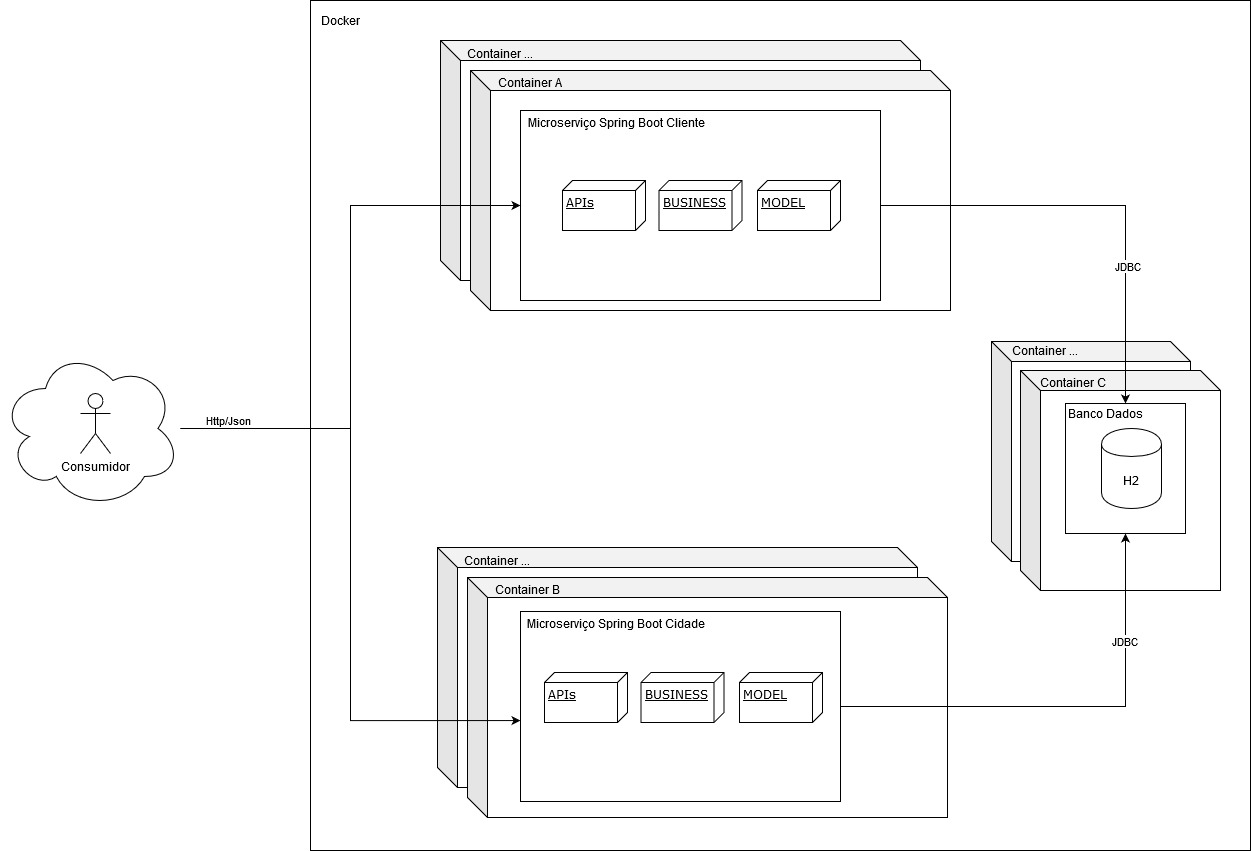

The diagram above was exported from draw.io. Its source (the exported page's mxGraphModel, read from the mxfile embedded in the PNG):
<mxGraphModel dx="3115" dy="673" grid="1" gridSize="10" guides="1" tooltips="1" connect="1" arrows="1" fold="1" page="1" pageScale="1" pageWidth="1100" pageHeight="850" background="#ffffff" math="0" shadow="0">
  <root>
    <mxCell id="0" />
    <mxCell id="1" parent="0" />
    <mxCell id="AmLcEYwQqMD-OikfF01B-88" value="" style="rounded=0;whiteSpace=wrap;html=1;" parent="1" vertex="1">
      <mxGeometry x="-30" width="940" height="850" as="geometry" />
    </mxCell>
    <mxCell id="AmLcEYwQqMD-OikfF01B-81" value="" style="shape=cube;whiteSpace=wrap;html=1;boundedLbl=1;backgroundOutline=1;darkOpacity=0.05;darkOpacity2=0.1;" parent="1" vertex="1">
      <mxGeometry x="97" y="547" width="480" height="240" as="geometry" />
    </mxCell>
    <mxCell id="AmLcEYwQqMD-OikfF01B-82" value="" style="shape=cube;whiteSpace=wrap;html=1;boundedLbl=1;backgroundOutline=1;darkOpacity=0.05;darkOpacity2=0.1;" parent="1" vertex="1">
      <mxGeometry x="127" y="577" width="480" height="240" as="geometry" />
    </mxCell>
    <mxCell id="AmLcEYwQqMD-OikfF01B-83" value="Container B" style="text;html=1;strokeColor=none;fillColor=none;align=center;verticalAlign=middle;whiteSpace=wrap;rounded=0;" parent="1" vertex="1">
      <mxGeometry x="147" y="579" width="80" height="20" as="geometry" />
    </mxCell>
    <mxCell id="AmLcEYwQqMD-OikfF01B-84" value="Container ..." style="text;html=1;strokeColor=none;fillColor=none;align=center;verticalAlign=middle;whiteSpace=wrap;rounded=0;" parent="1" vertex="1">
      <mxGeometry x="117" y="550" width="80" height="20" as="geometry" />
    </mxCell>
    <mxCell id="AmLcEYwQqMD-OikfF01B-75" value="" style="shape=cube;whiteSpace=wrap;html=1;boundedLbl=1;backgroundOutline=1;darkOpacity=0.05;darkOpacity2=0.1;" parent="1" vertex="1">
      <mxGeometry x="651" y="341" width="199" height="220" as="geometry" />
    </mxCell>
    <mxCell id="AmLcEYwQqMD-OikfF01B-77" value="" style="shape=cube;whiteSpace=wrap;html=1;boundedLbl=1;backgroundOutline=1;darkOpacity=0.05;darkOpacity2=0.1;" parent="1" vertex="1">
      <mxGeometry x="680" y="370" width="200" height="220" as="geometry" />
    </mxCell>
    <mxCell id="AmLcEYwQqMD-OikfF01B-64" value="" style="shape=cube;whiteSpace=wrap;html=1;boundedLbl=1;backgroundOutline=1;darkOpacity=0.05;darkOpacity2=0.1;" parent="1" vertex="1">
      <mxGeometry x="100" y="40" width="480" height="240" as="geometry" />
    </mxCell>
    <mxCell id="AmLcEYwQqMD-OikfF01B-63" value="" style="shape=cube;whiteSpace=wrap;html=1;boundedLbl=1;backgroundOutline=1;darkOpacity=0.05;darkOpacity2=0.1;" parent="1" vertex="1">
      <mxGeometry x="130" y="70" width="480" height="240" as="geometry" />
    </mxCell>
    <mxCell id="AmLcEYwQqMD-OikfF01B-19" value="" style="rounded=0;whiteSpace=wrap;html=1;" parent="1" vertex="1">
      <mxGeometry x="725" y="403" width="120" height="130" as="geometry" />
    </mxCell>
    <mxCell id="AmLcEYwQqMD-OikfF01B-16" style="edgeStyle=orthogonalEdgeStyle;rounded=0;orthogonalLoop=1;jettySize=auto;html=1;" parent="1" source="39150e848f15840c-3" edge="1">
      <mxGeometry relative="1" as="geometry">
        <mxPoint x="499.99999999999955" y="205" as="targetPoint" />
      </mxGeometry>
    </mxCell>
    <mxCell id="39150e848f15840c-3" value="APIs" style="verticalAlign=top;align=left;spacingTop=8;spacingLeft=2;spacingRight=12;shape=cube;size=10;direction=south;fontStyle=4;html=1;rounded=0;shadow=0;comic=0;labelBackgroundColor=none;strokeWidth=1;fontFamily=Verdana;fontSize=12" parent="1" vertex="1">
      <mxGeometry x="240" y="150" width="190" height="110" as="geometry" />
    </mxCell>
    <mxCell id="39150e848f15840c-10" value="Cliente" style="shape=component;align=left;spacingLeft=36;rounded=0;shadow=0;comic=0;labelBackgroundColor=none;strokeWidth=1;fontFamily=Verdana;fontSize=12;html=1;" parent="1" vertex="1">
      <mxGeometry x="260" y="200" width="100" height="40" as="geometry" />
    </mxCell>
    <mxCell id="AmLcEYwQqMD-OikfF01B-8" value="Microserviço Cliente" style="text;html=1;strokeColor=none;fillColor=none;align=center;verticalAlign=middle;whiteSpace=wrap;rounded=0;" parent="1" vertex="1">
      <mxGeometry x="200" y="120" width="40" height="20" as="geometry" />
    </mxCell>
    <mxCell id="AmLcEYwQqMD-OikfF01B-18" value="H2" style="shape=cylinder;whiteSpace=wrap;html=1;boundedLbl=1;backgroundOutline=1;" parent="1" vertex="1">
      <mxGeometry x="761" y="428" width="60" height="80" as="geometry" />
    </mxCell>
    <mxCell id="AmLcEYwQqMD-OikfF01B-20" value="Banco Dados" style="text;html=1;strokeColor=none;fillColor=none;align=center;verticalAlign=middle;whiteSpace=wrap;rounded=0;" parent="1" vertex="1">
      <mxGeometry x="725" y="403" width="80" height="20" as="geometry" />
    </mxCell>
    <mxCell id="AmLcEYwQqMD-OikfF01B-21" style="edgeStyle=orthogonalEdgeStyle;rounded=0;orthogonalLoop=1;jettySize=auto;html=1;exitX=0.5;exitY=1;exitDx=0;exitDy=0;" parent="1" source="AmLcEYwQqMD-OikfF01B-20" target="AmLcEYwQqMD-OikfF01B-20" edge="1">
      <mxGeometry relative="1" as="geometry" />
    </mxCell>
    <mxCell id="AmLcEYwQqMD-OikfF01B-80" style="edgeStyle=orthogonalEdgeStyle;rounded=0;orthogonalLoop=1;jettySize=auto;html=1;exitX=1;exitY=0.5;exitDx=0;exitDy=0;entryX=0.75;entryY=0;entryDx=0;entryDy=0;" parent="1" source="AmLcEYwQqMD-OikfF01B-26" target="AmLcEYwQqMD-OikfF01B-20" edge="1">
      <mxGeometry relative="1" as="geometry" />
    </mxCell>
    <mxCell id="AmLcEYwQqMD-OikfF01B-86" value="JDBC" style="edgeLabel;html=1;align=center;verticalAlign=middle;resizable=0;points=[];" parent="AmLcEYwQqMD-OikfF01B-80" vertex="1" connectable="0">
      <mxGeometry x="0.1061" y="-61" relative="1" as="geometry">
        <mxPoint x="62" y="60" as="offset" />
      </mxGeometry>
    </mxCell>
    <mxCell id="AmLcEYwQqMD-OikfF01B-26" value="" style="rounded=0;whiteSpace=wrap;html=1;" parent="1" vertex="1">
      <mxGeometry x="180" y="110" width="360" height="190" as="geometry" />
    </mxCell>
    <mxCell id="AmLcEYwQqMD-OikfF01B-28" value="APIs" style="verticalAlign=top;align=left;spacingTop=8;spacingLeft=2;spacingRight=12;shape=cube;size=10;direction=south;fontStyle=4;html=1;rounded=0;shadow=0;comic=0;labelBackgroundColor=none;strokeWidth=1;fontFamily=Verdana;fontSize=12" parent="1" vertex="1">
      <mxGeometry x="222" y="180" width="83" height="50" as="geometry" />
    </mxCell>
    <mxCell id="AmLcEYwQqMD-OikfF01B-30" value="Microserviço Spring Boot Cliente" style="text;html=1;strokeColor=none;fillColor=none;align=center;verticalAlign=middle;whiteSpace=wrap;rounded=0;" parent="1" vertex="1">
      <mxGeometry x="182" y="112" width="188" height="20" as="geometry" />
    </mxCell>
    <mxCell id="AmLcEYwQqMD-OikfF01B-40" style="edgeStyle=orthogonalEdgeStyle;rounded=0;orthogonalLoop=1;jettySize=auto;html=1;entryX=0;entryY=0.5;entryDx=0;entryDy=0;" parent="1" source="AmLcEYwQqMD-OikfF01B-33" target="AmLcEYwQqMD-OikfF01B-26" edge="1">
      <mxGeometry relative="1" as="geometry" />
    </mxCell>
    <mxCell id="AmLcEYwQqMD-OikfF01B-41" value="Http/Json" style="edgeLabel;html=1;align=center;verticalAlign=middle;resizable=0;points=[];" parent="AmLcEYwQqMD-OikfF01B-40" vertex="1" connectable="0">
      <mxGeometry x="-0.9064" y="2" relative="1" as="geometry">
        <mxPoint x="21" y="-7" as="offset" />
      </mxGeometry>
    </mxCell>
    <mxCell id="aYBsRERE-QtfvEjjOFmW-6" style="edgeStyle=orthogonalEdgeStyle;rounded=0;orthogonalLoop=1;jettySize=auto;html=1;entryX=0;entryY=0.574;entryDx=0;entryDy=0;entryPerimeter=0;" edge="1" parent="1" source="AmLcEYwQqMD-OikfF01B-33" target="AmLcEYwQqMD-OikfF01B-50">
      <mxGeometry relative="1" as="geometry" />
    </mxCell>
    <mxCell id="AmLcEYwQqMD-OikfF01B-33" value="" style="ellipse;shape=cloud;whiteSpace=wrap;html=1;" parent="1" vertex="1">
      <mxGeometry x="-340" y="348" width="180" height="160" as="geometry" />
    </mxCell>
    <mxCell id="AmLcEYwQqMD-OikfF01B-34" value="Consumidor" style="shape=umlActor;verticalLabelPosition=bottom;labelBackgroundColor=#ffffff;verticalAlign=top;html=1;outlineConnect=0;" parent="1" vertex="1">
      <mxGeometry x="-260" y="393" width="30" height="60" as="geometry" />
    </mxCell>
    <mxCell id="AmLcEYwQqMD-OikfF01B-44" style="edgeStyle=orthogonalEdgeStyle;rounded=0;orthogonalLoop=1;jettySize=auto;html=1;" parent="1" source="AmLcEYwQqMD-OikfF01B-45" edge="1">
      <mxGeometry relative="1" as="geometry">
        <mxPoint x="499.99999999999955" y="706" as="targetPoint" />
      </mxGeometry>
    </mxCell>
    <mxCell id="AmLcEYwQqMD-OikfF01B-45" value="APIs" style="verticalAlign=top;align=left;spacingTop=8;spacingLeft=2;spacingRight=12;shape=cube;size=10;direction=south;fontStyle=4;html=1;rounded=0;shadow=0;comic=0;labelBackgroundColor=none;strokeWidth=1;fontFamily=Verdana;fontSize=12" parent="1" vertex="1">
      <mxGeometry x="240" y="651" width="190" height="110" as="geometry" />
    </mxCell>
    <mxCell id="AmLcEYwQqMD-OikfF01B-46" value="Cliente" style="shape=component;align=left;spacingLeft=36;rounded=0;shadow=0;comic=0;labelBackgroundColor=none;strokeWidth=1;fontFamily=Verdana;fontSize=12;html=1;" parent="1" vertex="1">
      <mxGeometry x="260" y="701" width="100" height="40" as="geometry" />
    </mxCell>
    <mxCell id="AmLcEYwQqMD-OikfF01B-47" value="Microserviço Cliente" style="text;html=1;strokeColor=none;fillColor=none;align=center;verticalAlign=middle;whiteSpace=wrap;rounded=0;" parent="1" vertex="1">
      <mxGeometry x="200" y="621" width="40" height="20" as="geometry" />
    </mxCell>
    <mxCell id="AmLcEYwQqMD-OikfF01B-85" style="edgeStyle=orthogonalEdgeStyle;rounded=0;orthogonalLoop=1;jettySize=auto;html=1;exitX=1;exitY=0.5;exitDx=0;exitDy=0;entryX=0.5;entryY=1;entryDx=0;entryDy=0;" parent="1" source="AmLcEYwQqMD-OikfF01B-50" target="AmLcEYwQqMD-OikfF01B-19" edge="1">
      <mxGeometry relative="1" as="geometry" />
    </mxCell>
    <mxCell id="AmLcEYwQqMD-OikfF01B-87" value="JDBC" style="edgeLabel;html=1;align=center;verticalAlign=middle;resizable=0;points=[];" parent="AmLcEYwQqMD-OikfF01B-85" vertex="1" connectable="0">
      <mxGeometry x="0.2358" y="66" relative="1" as="geometry">
        <mxPoint as="offset" />
      </mxGeometry>
    </mxCell>
    <mxCell id="AmLcEYwQqMD-OikfF01B-50" value="" style="rounded=0;whiteSpace=wrap;html=1;" parent="1" vertex="1">
      <mxGeometry x="180" y="611" width="320" height="190" as="geometry" />
    </mxCell>
    <mxCell id="AmLcEYwQqMD-OikfF01B-54" value="Microserviço Spring Boot Cidade" style="text;html=1;strokeColor=none;fillColor=none;align=center;verticalAlign=middle;whiteSpace=wrap;rounded=0;" parent="1" vertex="1">
      <mxGeometry x="182" y="613" width="188" height="20" as="geometry" />
    </mxCell>
    <mxCell id="AmLcEYwQqMD-OikfF01B-65" value="Container A" style="text;html=1;strokeColor=none;fillColor=none;align=center;verticalAlign=middle;whiteSpace=wrap;rounded=0;" parent="1" vertex="1">
      <mxGeometry x="150" y="72" width="80" height="20" as="geometry" />
    </mxCell>
    <mxCell id="AmLcEYwQqMD-OikfF01B-66" value="Container ..." style="text;html=1;strokeColor=none;fillColor=none;align=center;verticalAlign=middle;whiteSpace=wrap;rounded=0;" parent="1" vertex="1">
      <mxGeometry x="120" y="43" width="80" height="20" as="geometry" />
    </mxCell>
    <mxCell id="AmLcEYwQqMD-OikfF01B-71" value="Container C" style="text;html=1;strokeColor=none;fillColor=none;align=center;verticalAlign=middle;whiteSpace=wrap;rounded=0;" parent="1" vertex="1">
      <mxGeometry x="693" y="372" width="80" height="20" as="geometry" />
    </mxCell>
    <mxCell id="AmLcEYwQqMD-OikfF01B-78" value="Container ..." style="text;html=1;strokeColor=none;fillColor=none;align=center;verticalAlign=middle;whiteSpace=wrap;rounded=0;" parent="1" vertex="1">
      <mxGeometry x="665" y="340" width="80" height="20" as="geometry" />
    </mxCell>
    <mxCell id="AmLcEYwQqMD-OikfF01B-89" value="Docker" style="text;html=1;strokeColor=none;fillColor=none;align=center;verticalAlign=middle;whiteSpace=wrap;rounded=0;" parent="1" vertex="1">
      <mxGeometry x="-20" y="10" width="40" height="20" as="geometry" />
    </mxCell>
    <mxCell id="aYBsRERE-QtfvEjjOFmW-1" value="BUSINESS" style="verticalAlign=top;align=left;spacingTop=8;spacingLeft=2;spacingRight=12;shape=cube;size=10;direction=south;fontStyle=4;html=1;rounded=0;shadow=0;comic=0;labelBackgroundColor=none;strokeWidth=1;fontFamily=Verdana;fontSize=12" vertex="1" parent="1">
      <mxGeometry x="318.5" y="180" width="83" height="50" as="geometry" />
    </mxCell>
    <mxCell id="aYBsRERE-QtfvEjjOFmW-2" value="MODEL" style="verticalAlign=top;align=left;spacingTop=8;spacingLeft=2;spacingRight=12;shape=cube;size=10;direction=south;fontStyle=4;html=1;rounded=0;shadow=0;comic=0;labelBackgroundColor=none;strokeWidth=1;fontFamily=Verdana;fontSize=12" vertex="1" parent="1">
      <mxGeometry x="417" y="180" width="83" height="50" as="geometry" />
    </mxCell>
    <mxCell id="aYBsRERE-QtfvEjjOFmW-3" value="APIs" style="verticalAlign=top;align=left;spacingTop=8;spacingLeft=2;spacingRight=12;shape=cube;size=10;direction=south;fontStyle=4;html=1;rounded=0;shadow=0;comic=0;labelBackgroundColor=none;strokeWidth=1;fontFamily=Verdana;fontSize=12" vertex="1" parent="1">
      <mxGeometry x="204" y="672" width="83" height="50" as="geometry" />
    </mxCell>
    <mxCell id="aYBsRERE-QtfvEjjOFmW-4" value="BUSINESS" style="verticalAlign=top;align=left;spacingTop=8;spacingLeft=2;spacingRight=12;shape=cube;size=10;direction=south;fontStyle=4;html=1;rounded=0;shadow=0;comic=0;labelBackgroundColor=none;strokeWidth=1;fontFamily=Verdana;fontSize=12" vertex="1" parent="1">
      <mxGeometry x="300.5" y="672" width="83" height="50" as="geometry" />
    </mxCell>
    <mxCell id="aYBsRERE-QtfvEjjOFmW-5" value="MODEL" style="verticalAlign=top;align=left;spacingTop=8;spacingLeft=2;spacingRight=12;shape=cube;size=10;direction=south;fontStyle=4;html=1;rounded=0;shadow=0;comic=0;labelBackgroundColor=none;strokeWidth=1;fontFamily=Verdana;fontSize=12" vertex="1" parent="1">
      <mxGeometry x="399" y="672" width="83" height="50" as="geometry" />
    </mxCell>
  </root>
</mxGraphModel>